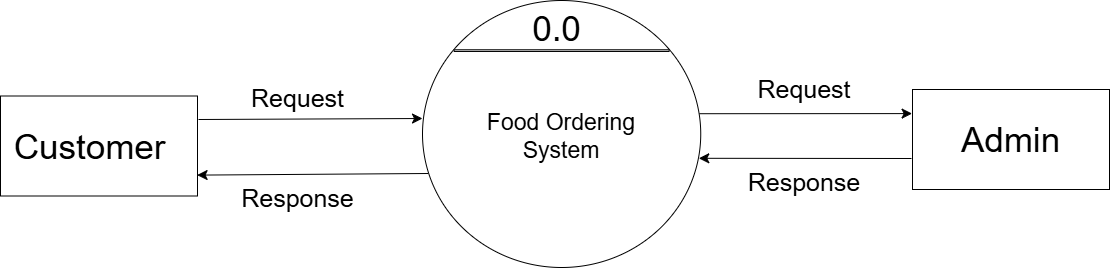

The diagram above was exported from draw.io. Its source (the exported page's mxGraphModel, read from the mxfile embedded in the PNG):
<mxGraphModel dx="2240" dy="1338" grid="0" gridSize="10" guides="1" tooltips="1" connect="1" arrows="1" fold="1" page="0" pageScale="1" pageWidth="850" pageHeight="1100" math="0" shadow="0">
  <root>
    <mxCell id="0" />
    <mxCell id="1" parent="0" />
    <mxCell id="S6WLfI0_BtJINABV4nZy-11" value="" style="edgeStyle=none;orthogonalLoop=1;jettySize=auto;html=1;rounded=0;fontSize=12;startSize=8;endSize=8;curved=1;" parent="1" edge="1">
      <mxGeometry width="140" relative="1" as="geometry">
        <mxPoint x="-22" y="-105" as="sourcePoint" />
        <mxPoint x="202" y="-106" as="targetPoint" />
        <Array as="points" />
      </mxGeometry>
    </mxCell>
    <mxCell id="S6WLfI0_BtJINABV4nZy-12" value="" style="edgeStyle=none;orthogonalLoop=1;jettySize=auto;html=1;rounded=0;fontSize=12;startSize=8;endSize=8;curved=1;entryX=0.998;entryY=0.791;entryDx=0;entryDy=0;entryPerimeter=0;" parent="1" edge="1" target="S6WLfI0_BtJINABV4nZy-7">
      <mxGeometry width="140" relative="1" as="geometry">
        <mxPoint x="208" y="-51" as="sourcePoint" />
        <mxPoint x="-8" y="-49" as="targetPoint" />
        <Array as="points" />
      </mxGeometry>
    </mxCell>
    <mxCell id="S6WLfI0_BtJINABV4nZy-13" value="" style="edgeStyle=none;orthogonalLoop=1;jettySize=auto;html=1;rounded=0;fontSize=12;startSize=8;endSize=8;curved=1;entryX=0.993;entryY=0.591;entryDx=0;entryDy=0;entryPerimeter=0;" parent="1" edge="1" target="S6WLfI0_BtJINABV4nZy-2">
      <mxGeometry width="140" relative="1" as="geometry">
        <mxPoint x="691" y="-66" as="sourcePoint" />
        <mxPoint x="481" y="-66" as="targetPoint" />
        <Array as="points" />
      </mxGeometry>
    </mxCell>
    <mxCell id="S6WLfI0_BtJINABV4nZy-14" value="" style="edgeStyle=none;orthogonalLoop=1;jettySize=auto;html=1;rounded=0;fontSize=12;startSize=8;endSize=8;curved=1;exitX=0.995;exitY=0.424;exitDx=0;exitDy=0;exitPerimeter=0;entryX=-0.002;entryY=0.241;entryDx=0;entryDy=0;entryPerimeter=0;" parent="1" edge="1" target="S6WLfI0_BtJINABV4nZy-8" source="S6WLfI0_BtJINABV4nZy-2">
      <mxGeometry width="140" relative="1" as="geometry">
        <mxPoint x="495" y="-111" as="sourcePoint" />
        <mxPoint x="691" y="-111" as="targetPoint" />
        <Array as="points" />
      </mxGeometry>
    </mxCell>
    <mxCell id="S6WLfI0_BtJINABV4nZy-15" value="" style="group" parent="1" vertex="1" connectable="0">
      <mxGeometry x="692" y="-135" width="197" height="100" as="geometry" />
    </mxCell>
    <mxCell id="S6WLfI0_BtJINABV4nZy-8" value="" style="rounded=0;whiteSpace=wrap;html=1;" parent="S6WLfI0_BtJINABV4nZy-15" vertex="1">
      <mxGeometry width="197" height="100" as="geometry" />
    </mxCell>
    <mxCell id="S6WLfI0_BtJINABV4nZy-10" value="&lt;font style=&quot;font-size: 35px;&quot;&gt;Admin&lt;/font&gt;" style="text;strokeColor=none;fillColor=none;html=1;align=center;verticalAlign=middle;whiteSpace=wrap;rounded=0;fontSize=16;" parent="S6WLfI0_BtJINABV4nZy-15" vertex="1">
      <mxGeometry x="4.25" y="13.5" width="188.5" height="73" as="geometry" />
    </mxCell>
    <mxCell id="S6WLfI0_BtJINABV4nZy-16" value="" style="group" parent="1" vertex="1" connectable="0">
      <mxGeometry x="-220" y="-128.5" width="197" height="100" as="geometry" />
    </mxCell>
    <mxCell id="S6WLfI0_BtJINABV4nZy-7" value="" style="rounded=0;whiteSpace=wrap;html=1;" parent="S6WLfI0_BtJINABV4nZy-16" vertex="1">
      <mxGeometry width="197" height="100" as="geometry" />
    </mxCell>
    <mxCell id="S6WLfI0_BtJINABV4nZy-9" value="&lt;font style=&quot;font-size: 35px;&quot;&gt;Customer&amp;nbsp;&lt;/font&gt;" style="text;strokeColor=none;fillColor=none;html=1;align=center;verticalAlign=middle;whiteSpace=wrap;rounded=0;fontSize=16;" parent="S6WLfI0_BtJINABV4nZy-16" vertex="1">
      <mxGeometry y="13.5" width="188.5" height="73" as="geometry" />
    </mxCell>
    <mxCell id="S6WLfI0_BtJINABV4nZy-18" value="" style="group" parent="1" vertex="1" connectable="0">
      <mxGeometry x="202" y="-224" width="278.24" height="267" as="geometry" />
    </mxCell>
    <mxCell id="S6WLfI0_BtJINABV4nZy-2" value="" style="ellipse;whiteSpace=wrap;html=1;" parent="S6WLfI0_BtJINABV4nZy-18" vertex="1">
      <mxGeometry width="278.24" height="267" as="geometry" />
    </mxCell>
    <mxCell id="S6WLfI0_BtJINABV4nZy-3" value="" style="whiteSpace=wrap;html=1;" parent="S6WLfI0_BtJINABV4nZy-18" vertex="1">
      <mxGeometry x="31.676553846153848" y="49.25242718446603" width="214.88689230769234" height="1.7281553398058254" as="geometry" />
    </mxCell>
    <mxCell id="S6WLfI0_BtJINABV4nZy-4" value="&lt;font style=&quot;font-size: 23px;&quot;&gt;Food Ordering System&lt;/font&gt;" style="text;strokeColor=none;fillColor=none;html=1;align=center;verticalAlign=middle;whiteSpace=wrap;rounded=0;fontSize=16;" parent="S6WLfI0_BtJINABV4nZy-18" vertex="1">
      <mxGeometry x="34.88701538461539" y="122.69902912621359" width="208.46596923076925" height="25.92233009708738" as="geometry" />
    </mxCell>
    <mxCell id="S6WLfI0_BtJINABV4nZy-17" value="&lt;font style=&quot;font-size: 35px;&quot;&gt;0.0&lt;/font&gt;" style="text;strokeColor=none;fillColor=none;html=1;align=center;verticalAlign=middle;whiteSpace=wrap;rounded=0;fontSize=16;" parent="S6WLfI0_BtJINABV4nZy-18" vertex="1">
      <mxGeometry x="108.72763076923079" y="14.601941747572816" width="51.36738461538462" height="25.92233009708738" as="geometry" />
    </mxCell>
    <mxCell id="S6WLfI0_BtJINABV4nZy-19" value="&lt;font style=&quot;font-size: 25px;&quot;&gt;Request&lt;/font&gt;" style="text;strokeColor=none;fillColor=none;html=1;align=center;verticalAlign=middle;whiteSpace=wrap;rounded=0;fontSize=23;" parent="1" vertex="1">
      <mxGeometry x="16" y="-141" width="123" height="30" as="geometry" />
    </mxCell>
    <mxCell id="S6WLfI0_BtJINABV4nZy-20" value="&lt;font style=&quot;font-size: 25px;&quot;&gt;Response&lt;/font&gt;" style="text;strokeColor=none;fillColor=none;html=1;align=center;verticalAlign=middle;whiteSpace=wrap;rounded=0;fontSize=23;" parent="1" vertex="1">
      <mxGeometry x="16" y="-45" width="123" height="37" as="geometry" />
    </mxCell>
    <mxCell id="S6WLfI0_BtJINABV4nZy-24" value="&lt;font style=&quot;font-size: 25px;&quot;&gt;Request&lt;/font&gt;" style="text;strokeColor=none;fillColor=none;html=1;align=center;verticalAlign=middle;whiteSpace=wrap;rounded=0;fontSize=23;" parent="1" vertex="1">
      <mxGeometry x="519" y="-153" width="130" height="35" as="geometry" />
    </mxCell>
    <mxCell id="S6WLfI0_BtJINABV4nZy-25" value="&lt;font style=&quot;font-size: 25px;&quot;&gt;Response&lt;/font&gt;" style="text;strokeColor=none;fillColor=none;html=1;align=center;verticalAlign=middle;whiteSpace=wrap;rounded=0;fontSize=23;" parent="1" vertex="1">
      <mxGeometry x="521" y="-65" width="126" height="46" as="geometry" />
    </mxCell>
  </root>
</mxGraphModel>